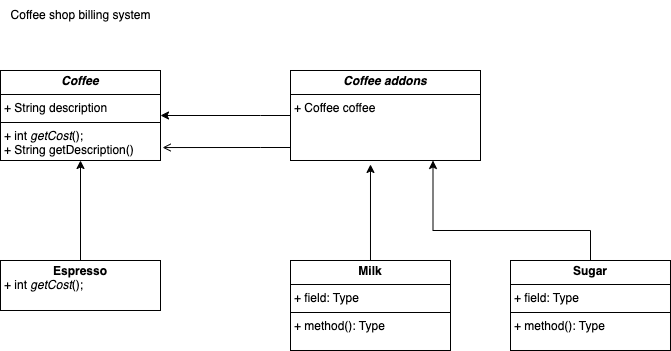

The diagram above was exported from draw.io. Its source (the exported page's mxGraphModel, read from the mxfile embedded in the PNG):
<mxGraphModel dx="1298" dy="760" grid="1" gridSize="10" guides="1" tooltips="1" connect="1" arrows="1" fold="1" page="1" pageScale="1" pageWidth="827" pageHeight="1169" math="0" shadow="0">
  <root>
    <mxCell id="0" />
    <mxCell id="1" parent="0" />
    <mxCell id="t3solVQ8nyoBm05HQAub-1" value="Coffee shop billing system" style="text;html=1;align=center;verticalAlign=middle;resizable=0;points=[];autosize=1;strokeColor=none;fillColor=none;" vertex="1" parent="1">
      <mxGeometry x="180" y="170" width="160" height="30" as="geometry" />
    </mxCell>
    <mxCell id="t3solVQ8nyoBm05HQAub-2" value="&lt;p style=&quot;margin:0px;margin-top:4px;text-align:center;&quot;&gt;&lt;b&gt;&lt;i&gt;Coffee&lt;/i&gt;&lt;/b&gt;&lt;/p&gt;&lt;hr size=&quot;1&quot; style=&quot;border-style:solid;&quot;&gt;&lt;p style=&quot;margin:0px;margin-left:4px;&quot;&gt;+ String description&lt;/p&gt;&lt;hr size=&quot;1&quot; style=&quot;border-style:solid;&quot;&gt;&lt;p style=&quot;margin:0px;margin-left:4px;&quot;&gt;+ int &lt;i&gt;getCost&lt;/i&gt;();&lt;/p&gt;&lt;p style=&quot;margin:0px;margin-left:4px;&quot;&gt;+ String getDescription()&amp;nbsp;&lt;/p&gt;" style="verticalAlign=top;align=left;overflow=fill;html=1;whiteSpace=wrap;" vertex="1" parent="1">
      <mxGeometry x="180" y="240" width="160" height="90" as="geometry" />
    </mxCell>
    <mxCell id="t3solVQ8nyoBm05HQAub-4" style="edgeStyle=orthogonalEdgeStyle;rounded=0;orthogonalLoop=1;jettySize=auto;html=1;entryX=0.5;entryY=1;entryDx=0;entryDy=0;" edge="1" parent="1" source="t3solVQ8nyoBm05HQAub-3" target="t3solVQ8nyoBm05HQAub-2">
      <mxGeometry relative="1" as="geometry" />
    </mxCell>
    <mxCell id="t3solVQ8nyoBm05HQAub-3" value="&lt;p style=&quot;margin:0px;margin-top:4px;text-align:center;&quot;&gt;&lt;b&gt;Espresso&lt;/b&gt;&lt;/p&gt;&lt;p style=&quot;margin:0px;margin-left:4px;&quot;&gt;&lt;/p&gt;&lt;p style=&quot;margin:0px;margin-left:4px;&quot;&gt;+ int&amp;nbsp;&lt;i&gt;getCost&lt;/i&gt;();&lt;br&gt;&lt;/p&gt;" style="verticalAlign=top;align=left;overflow=fill;html=1;whiteSpace=wrap;" vertex="1" parent="1">
      <mxGeometry x="180" y="430" width="160" height="50" as="geometry" />
    </mxCell>
    <mxCell id="t3solVQ8nyoBm05HQAub-6" style="edgeStyle=orthogonalEdgeStyle;rounded=0;orthogonalLoop=1;jettySize=auto;html=1;" edge="1" parent="1" source="t3solVQ8nyoBm05HQAub-5" target="t3solVQ8nyoBm05HQAub-2">
      <mxGeometry relative="1" as="geometry">
        <Array as="points">
          <mxPoint x="440" y="285" />
          <mxPoint x="440" y="285" />
        </Array>
      </mxGeometry>
    </mxCell>
    <mxCell id="t3solVQ8nyoBm05HQAub-5" value="&lt;p style=&quot;margin:0px;margin-top:4px;text-align:center;&quot;&gt;&lt;b&gt;&lt;i&gt;Coffee addons&lt;/i&gt;&lt;/b&gt;&lt;/p&gt;&lt;hr size=&quot;1&quot; style=&quot;border-style:solid;&quot;&gt;&lt;p style=&quot;margin:0px;margin-left:4px;&quot;&gt;+ Coffee coffee&lt;br&gt;&lt;/p&gt;" style="verticalAlign=top;align=left;overflow=fill;html=1;whiteSpace=wrap;" vertex="1" parent="1">
      <mxGeometry x="470" y="240" width="190" height="90" as="geometry" />
    </mxCell>
    <mxCell id="t3solVQ8nyoBm05HQAub-7" style="edgeStyle=orthogonalEdgeStyle;rounded=0;orthogonalLoop=1;jettySize=auto;html=1;entryX=1.013;entryY=0.856;entryDx=0;entryDy=0;entryPerimeter=0;endArrow=open;endFill=0;" edge="1" parent="1" source="t3solVQ8nyoBm05HQAub-5" target="t3solVQ8nyoBm05HQAub-2">
      <mxGeometry relative="1" as="geometry">
        <Array as="points">
          <mxPoint x="440" y="317" />
          <mxPoint x="440" y="317" />
        </Array>
      </mxGeometry>
    </mxCell>
    <mxCell id="t3solVQ8nyoBm05HQAub-10" value="&lt;p style=&quot;margin:0px;margin-top:4px;text-align:center;&quot;&gt;&lt;b&gt;Milk&lt;/b&gt;&lt;/p&gt;&lt;hr size=&quot;1&quot; style=&quot;border-style:solid;&quot;&gt;&lt;p style=&quot;margin:0px;margin-left:4px;&quot;&gt;+ field: Type&lt;/p&gt;&lt;hr size=&quot;1&quot; style=&quot;border-style:solid;&quot;&gt;&lt;p style=&quot;margin:0px;margin-left:4px;&quot;&gt;+ method(): Type&lt;/p&gt;" style="verticalAlign=top;align=left;overflow=fill;html=1;whiteSpace=wrap;" vertex="1" parent="1">
      <mxGeometry x="470" y="430" width="160" height="90" as="geometry" />
    </mxCell>
    <mxCell id="t3solVQ8nyoBm05HQAub-13" style="edgeStyle=orthogonalEdgeStyle;rounded=0;orthogonalLoop=1;jettySize=auto;html=1;entryX=0.75;entryY=1;entryDx=0;entryDy=0;" edge="1" parent="1" source="t3solVQ8nyoBm05HQAub-11" target="t3solVQ8nyoBm05HQAub-5">
      <mxGeometry relative="1" as="geometry">
        <Array as="points">
          <mxPoint x="770" y="400" />
          <mxPoint x="613" y="400" />
        </Array>
      </mxGeometry>
    </mxCell>
    <mxCell id="t3solVQ8nyoBm05HQAub-11" value="&lt;p style=&quot;margin:0px;margin-top:4px;text-align:center;&quot;&gt;&lt;b&gt;Sugar&lt;/b&gt;&lt;/p&gt;&lt;hr size=&quot;1&quot; style=&quot;border-style:solid;&quot;&gt;&lt;p style=&quot;margin:0px;margin-left:4px;&quot;&gt;+ field: Type&lt;/p&gt;&lt;hr size=&quot;1&quot; style=&quot;border-style:solid;&quot;&gt;&lt;p style=&quot;margin:0px;margin-left:4px;&quot;&gt;+ method(): Type&lt;/p&gt;" style="verticalAlign=top;align=left;overflow=fill;html=1;whiteSpace=wrap;" vertex="1" parent="1">
      <mxGeometry x="690" y="430" width="160" height="90" as="geometry" />
    </mxCell>
    <mxCell id="t3solVQ8nyoBm05HQAub-12" style="edgeStyle=orthogonalEdgeStyle;rounded=0;orthogonalLoop=1;jettySize=auto;html=1;entryX=0.421;entryY=1.044;entryDx=0;entryDy=0;entryPerimeter=0;" edge="1" parent="1" source="t3solVQ8nyoBm05HQAub-10" target="t3solVQ8nyoBm05HQAub-5">
      <mxGeometry relative="1" as="geometry" />
    </mxCell>
  </root>
</mxGraphModel>